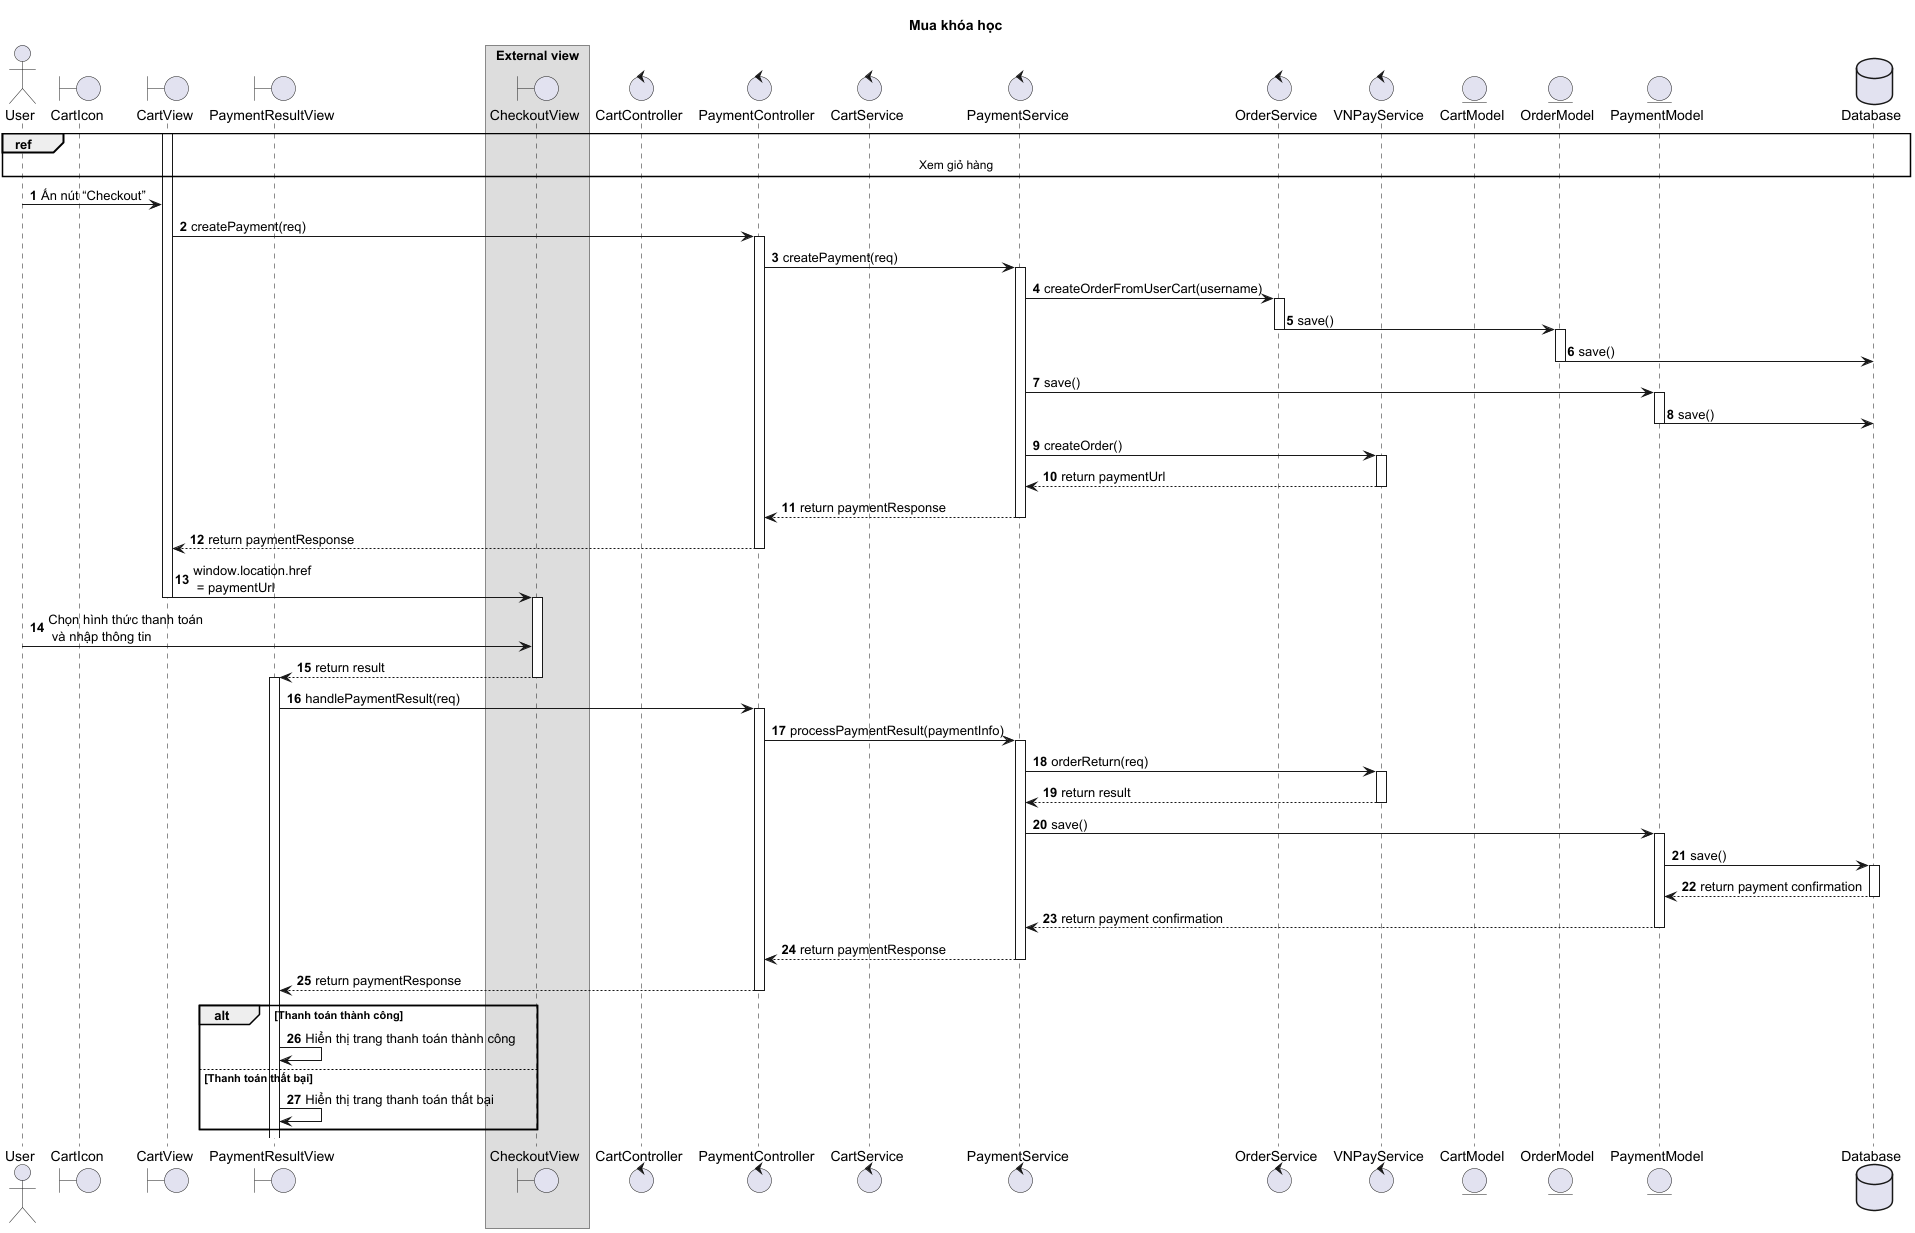

The diagram above was rendered by PlantUML. Its source (embedded in the PNG):
@startuml
title Mua khóa học

autonumber

actor User
boundary CartIcon
boundary CartView
boundary PaymentResultView

box External view
boundary CheckoutView
end box

control CartController
control PaymentController
control CartService
control PaymentService
control OrderService
control VNPayService
entity CartModel
entity OrderModel
entity PaymentModel
database Database

ref over User, CartIcon, CartView, CartController, CartService, CartModel, Database
    Xem giỏ hàng
end

activate CartView

User -> CartView : Ấn nút “Checkout”

CartView -> PaymentController: createPayment(req)
activate PaymentController
PaymentController -> PaymentService: createPayment(req)
activate PaymentService
PaymentService -> OrderService: createOrderFromUserCart(username)
activate OrderService
OrderService -> OrderModel: save()
deactivate OrderService
activate OrderModel
OrderModel -> Database: save()
deactivate OrderModel
PaymentService -> PaymentModel: save()
activate PaymentModel
PaymentModel -> Database: save()
deactivate PaymentModel

PaymentService -> VNPayService: createOrder()
activate VNPayService
VNPayService --> PaymentService: return paymentUrl
deactivate VNPayService
PaymentService --> PaymentController: return paymentResponse
deactivate PaymentService
PaymentController --> CartView: return paymentResponse
deactivate PaymentController

CartView -> CheckoutView : window.location.href\n = paymentUrl
deactivate CartView
activate CheckoutView

User -> CheckoutView : Chọn hình thức thanh toán\n và nhập thông tin
CheckoutView --> PaymentResultView : return result
deactivate CheckoutView
activate PaymentResultView

PaymentResultView -> PaymentController : handlePaymentResult(req)
activate PaymentController

PaymentController -> PaymentService : processPaymentResult(paymentInfo)
activate PaymentService
PaymentService -> VNPayService : orderReturn(req)
activate VNPayService
VNPayService --> PaymentService : return result
deactivate VNPayService
PaymentService -> PaymentModel : save()
activate PaymentModel
PaymentModel -> Database : save()
activate Database
Database --> PaymentModel : return payment confirmation
deactivate Database
PaymentModel --> PaymentService : return payment confirmation
deactivate PaymentModel
PaymentService --> PaymentController : return paymentResponse
deactivate PaymentService
PaymentController --> PaymentResultView : return paymentResponse
deactivate PaymentController

alt Thanh toán thành công

    PaymentResultView -> PaymentResultView : Hiển thị trang thanh toán thành công
else Thanh toán thất bại
    PaymentResultView -> PaymentResultView : Hiển thị trang thanh toán thất bại
end

@enduml